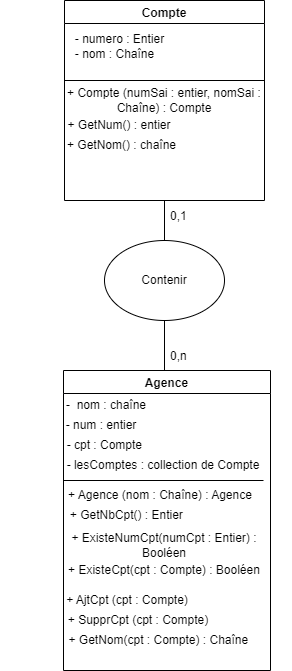

The diagram above was exported from draw.io. Its source (the exported page's mxGraphModel, read from the mxfile embedded in the PNG):
<mxGraphModel dx="1038" dy="543" grid="1" gridSize="10" guides="1" tooltips="1" connect="1" arrows="1" fold="1" page="1" pageScale="1" pageWidth="827" pageHeight="1169" math="0" shadow="0">
  <root>
    <mxCell id="WIyWlLk6GJQsqaUBKTNV-0" />
    <mxCell id="WIyWlLk6GJQsqaUBKTNV-1" parent="WIyWlLk6GJQsqaUBKTNV-0" />
    <mxCell id="btOk6OWnMb21-9NutX1G-0" value="Compte" style="swimlane;" parent="WIyWlLk6GJQsqaUBKTNV-1" vertex="1">
      <mxGeometry x="314" y="80" width="200" height="200" as="geometry" />
    </mxCell>
    <mxCell id="btOk6OWnMb21-9NutX1G-2" value="- numero : Entier&lt;br&gt;&amp;nbsp;- nom : Chaîne&amp;nbsp; &amp;nbsp;&amp;nbsp;" style="text;html=1;align=center;verticalAlign=middle;resizable=0;points=[];autosize=1;strokeColor=none;fillColor=none;" parent="btOk6OWnMb21-9NutX1G-0" vertex="1">
      <mxGeometry x="-5" y="26" width="120" height="40" as="geometry" />
    </mxCell>
    <mxCell id="btOk6OWnMb21-9NutX1G-3" value="" style="endArrow=none;html=1;rounded=0;" parent="btOk6OWnMb21-9NutX1G-0" edge="1">
      <mxGeometry width="50" height="50" relative="1" as="geometry">
        <mxPoint y="80" as="sourcePoint" />
        <mxPoint x="200" y="80" as="targetPoint" />
      </mxGeometry>
    </mxCell>
    <mxCell id="6N9xxKhLPhYmrEEJeY2P-0" value="+ Compte (numSai : entier, nomSai : Chaîne) : Compte" style="text;html=1;strokeColor=none;fillColor=none;align=center;verticalAlign=middle;whiteSpace=wrap;rounded=0;" parent="btOk6OWnMb21-9NutX1G-0" vertex="1">
      <mxGeometry y="90" width="200" height="20" as="geometry" />
    </mxCell>
    <mxCell id="6N9xxKhLPhYmrEEJeY2P-1" value="+ GetNum() : entier" style="text;html=1;strokeColor=none;fillColor=none;align=center;verticalAlign=middle;whiteSpace=wrap;rounded=0;" parent="btOk6OWnMb21-9NutX1G-0" vertex="1">
      <mxGeometry x="-30" y="110" width="170" height="30" as="geometry" />
    </mxCell>
    <mxCell id="6N9xxKhLPhYmrEEJeY2P-2" value="+ GetNom() : chaîne" style="text;html=1;strokeColor=none;fillColor=none;align=center;verticalAlign=middle;whiteSpace=wrap;rounded=0;" parent="btOk6OWnMb21-9NutX1G-0" vertex="1">
      <mxGeometry x="-5" y="130" width="125" height="30" as="geometry" />
    </mxCell>
    <mxCell id="6N9xxKhLPhYmrEEJeY2P-3" value="" style="endArrow=none;html=1;rounded=0;entryX=0.5;entryY=1;entryDx=0;entryDy=0;" parent="WIyWlLk6GJQsqaUBKTNV-1" target="btOk6OWnMb21-9NutX1G-0" edge="1">
      <mxGeometry width="50" height="50" relative="1" as="geometry">
        <mxPoint x="414" y="320" as="sourcePoint" />
        <mxPoint x="440" y="210" as="targetPoint" />
      </mxGeometry>
    </mxCell>
    <mxCell id="6N9xxKhLPhYmrEEJeY2P-4" value="Contenir" style="ellipse;whiteSpace=wrap;html=1;" parent="WIyWlLk6GJQsqaUBKTNV-1" vertex="1">
      <mxGeometry x="354" y="320" width="120" height="80" as="geometry" />
    </mxCell>
    <mxCell id="6N9xxKhLPhYmrEEJeY2P-5" value="" style="endArrow=none;html=1;rounded=0;entryX=0.5;entryY=1;entryDx=0;entryDy=0;" parent="WIyWlLk6GJQsqaUBKTNV-1" target="6N9xxKhLPhYmrEEJeY2P-4" edge="1">
      <mxGeometry width="50" height="50" relative="1" as="geometry">
        <mxPoint x="414" y="450" as="sourcePoint" />
        <mxPoint x="440" y="370" as="targetPoint" />
      </mxGeometry>
    </mxCell>
    <mxCell id="6N9xxKhLPhYmrEEJeY2P-6" value="0,1" style="text;strokeColor=none;fillColor=none;align=left;verticalAlign=middle;spacingLeft=4;spacingRight=4;overflow=hidden;points=[[0,0.5],[1,0.5]];portConstraint=eastwest;rotatable=0;" parent="WIyWlLk6GJQsqaUBKTNV-1" vertex="1">
      <mxGeometry x="414" y="280" width="80" height="30" as="geometry" />
    </mxCell>
    <mxCell id="6N9xxKhLPhYmrEEJeY2P-8" value="Agence" style="swimlane;" parent="WIyWlLk6GJQsqaUBKTNV-1" vertex="1">
      <mxGeometry x="313" y="450" width="207" height="300" as="geometry" />
    </mxCell>
    <mxCell id="6N9xxKhLPhYmrEEJeY2P-9" value="" style="endArrow=none;html=1;rounded=0;" parent="6N9xxKhLPhYmrEEJeY2P-8" edge="1">
      <mxGeometry width="50" height="50" relative="1" as="geometry">
        <mxPoint y="110" as="sourcePoint" />
        <mxPoint x="200" y="110" as="targetPoint" />
      </mxGeometry>
    </mxCell>
    <mxCell id="6N9xxKhLPhYmrEEJeY2P-11" value="-&amp;nbsp; nom : chaîne" style="text;html=1;strokeColor=none;fillColor=none;align=center;verticalAlign=middle;whiteSpace=wrap;rounded=0;" parent="6N9xxKhLPhYmrEEJeY2P-8" vertex="1">
      <mxGeometry x="-44" y="20" width="174" height="30" as="geometry" />
    </mxCell>
    <mxCell id="6N9xxKhLPhYmrEEJeY2P-12" value="- num : entier&amp;nbsp; &amp;nbsp;" style="text;html=1;strokeColor=none;fillColor=none;align=center;verticalAlign=middle;whiteSpace=wrap;rounded=0;" parent="6N9xxKhLPhYmrEEJeY2P-8" vertex="1">
      <mxGeometry x="-44" y="40" width="174" height="30" as="geometry" />
    </mxCell>
    <mxCell id="6N9xxKhLPhYmrEEJeY2P-14" value="- lesComptes : collection de Compte" style="text;html=1;strokeColor=none;fillColor=none;align=center;verticalAlign=middle;whiteSpace=wrap;rounded=0;" parent="6N9xxKhLPhYmrEEJeY2P-8" vertex="1">
      <mxGeometry x="-17" y="80" width="234" height="30" as="geometry" />
    </mxCell>
    <mxCell id="6N9xxKhLPhYmrEEJeY2P-13" value="- cpt : Compte&amp;nbsp;" style="text;html=1;strokeColor=none;fillColor=none;align=center;verticalAlign=middle;whiteSpace=wrap;rounded=0;" parent="6N9xxKhLPhYmrEEJeY2P-8" vertex="1">
      <mxGeometry x="-44" y="60" width="174" height="30" as="geometry" />
    </mxCell>
    <mxCell id="6N9xxKhLPhYmrEEJeY2P-17" value="+ Agence (nom : Chaîne) : Agence" style="text;html=1;strokeColor=none;fillColor=none;align=center;verticalAlign=middle;whiteSpace=wrap;rounded=0;" parent="6N9xxKhLPhYmrEEJeY2P-8" vertex="1">
      <mxGeometry y="110" width="194" height="30" as="geometry" />
    </mxCell>
    <mxCell id="6N9xxKhLPhYmrEEJeY2P-18" value="+ GetNbCpt() : Entier&amp;nbsp; &amp;nbsp; &amp;nbsp; &amp;nbsp;" style="text;html=1;strokeColor=none;fillColor=none;align=center;verticalAlign=middle;whiteSpace=wrap;rounded=0;" parent="6N9xxKhLPhYmrEEJeY2P-8" vertex="1">
      <mxGeometry y="130" width="150" height="30" as="geometry" />
    </mxCell>
    <mxCell id="6N9xxKhLPhYmrEEJeY2P-19" value="+ ExisteNumCpt(numCpt : Entier) : Booléen" style="text;html=1;strokeColor=none;fillColor=none;align=center;verticalAlign=middle;whiteSpace=wrap;rounded=0;" parent="6N9xxKhLPhYmrEEJeY2P-8" vertex="1">
      <mxGeometry x="-4" y="160" width="210" height="30" as="geometry" />
    </mxCell>
    <mxCell id="6N9xxKhLPhYmrEEJeY2P-21" value="+ ExisteCpt(cpt : Compte) : Booléen" style="text;html=1;strokeColor=none;fillColor=none;align=center;verticalAlign=middle;whiteSpace=wrap;rounded=0;" parent="6N9xxKhLPhYmrEEJeY2P-8" vertex="1">
      <mxGeometry x="-26" y="190" width="254" height="20" as="geometry" />
    </mxCell>
    <mxCell id="6N9xxKhLPhYmrEEJeY2P-22" value="+ AjtCpt (cpt : Compte)" style="text;html=1;strokeColor=none;fillColor=none;align=center;verticalAlign=middle;whiteSpace=wrap;rounded=0;" parent="6N9xxKhLPhYmrEEJeY2P-8" vertex="1">
      <mxGeometry x="-63" y="220" width="254" height="20" as="geometry" />
    </mxCell>
    <mxCell id="6N9xxKhLPhYmrEEJeY2P-26" value="+ SupprCpt (cpt : Compte)" style="text;html=1;strokeColor=none;fillColor=none;align=center;verticalAlign=middle;whiteSpace=wrap;rounded=0;" parent="6N9xxKhLPhYmrEEJeY2P-8" vertex="1">
      <mxGeometry x="-52" y="240" width="254" height="20" as="geometry" />
    </mxCell>
    <mxCell id="6N9xxKhLPhYmrEEJeY2P-27" value="+ GetNom(cpt : Compte) : Chaîne&amp;nbsp;" style="text;html=1;strokeColor=none;fillColor=none;align=center;verticalAlign=middle;whiteSpace=wrap;rounded=0;" parent="6N9xxKhLPhYmrEEJeY2P-8" vertex="1">
      <mxGeometry x="-30" y="260" width="254" height="20" as="geometry" />
    </mxCell>
    <mxCell id="6N9xxKhLPhYmrEEJeY2P-28" value="0,n" style="text;strokeColor=none;fillColor=none;align=left;verticalAlign=middle;spacingLeft=4;spacingRight=4;overflow=hidden;points=[[0,0.5],[1,0.5]];portConstraint=eastwest;rotatable=0;" parent="WIyWlLk6GJQsqaUBKTNV-1" vertex="1">
      <mxGeometry x="414" y="420" width="80" height="30" as="geometry" />
    </mxCell>
  </root>
</mxGraphModel>